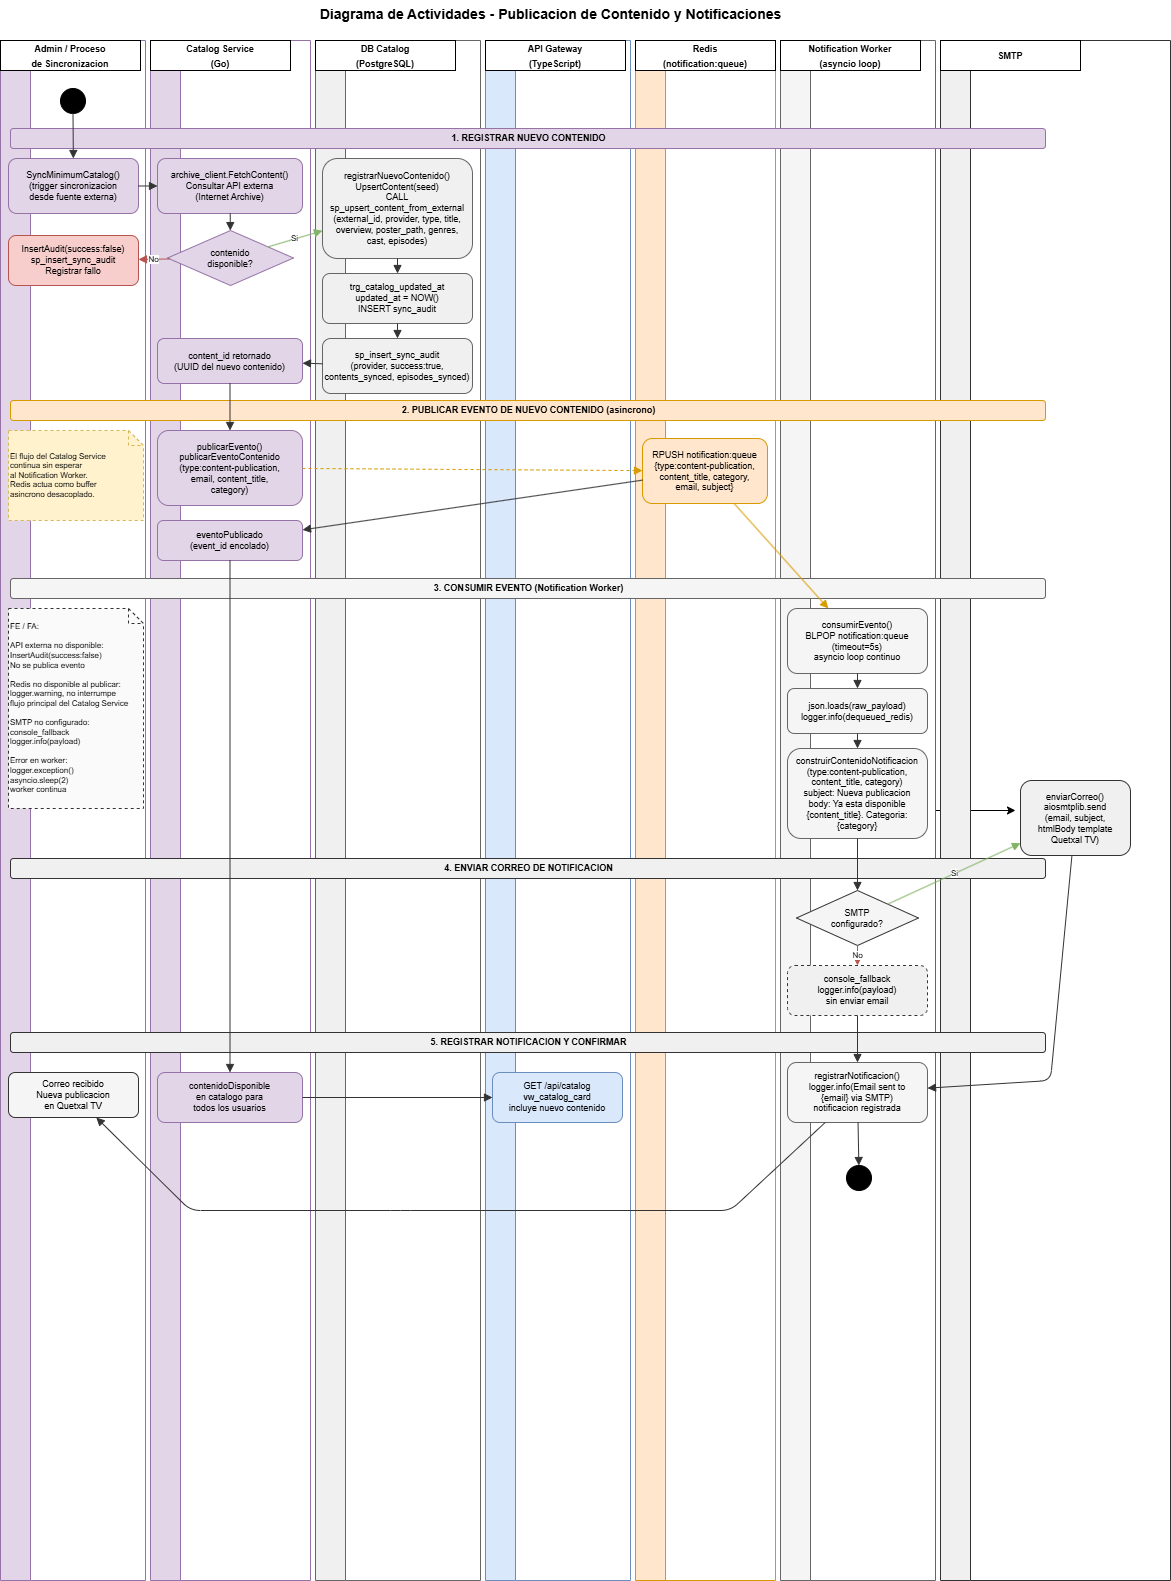

The diagram above was exported from draw.io. Its source (the exported page's mxGraphModel, read from the mxfile embedded in the PNG):
<mxGraphModel dx="1414" dy="777" grid="1" gridSize="10" guides="1" tooltips="1" connect="1" arrows="1" fold="1" page="1" pageScale="1" pageWidth="1169" pageHeight="1654" math="0" shadow="0">
  <root>
    <mxCell id="0" />
    <mxCell id="1" parent="0" />
    <mxCell id="titulo" parent="1" style="text;html=1;strokeColor=none;fillColor=none;align=center;verticalAlign=middle;fontSize=14;fontStyle=1;" value="Diagrama de Actividades - Publicacion de Contenido y Notificaciones" vertex="1">
      <mxGeometry height="28" width="1000" x="80" y="20" as="geometry" />
    </mxCell>
    <mxCell id="sl-admin" parent="1" style="swimlane;startSize=30;fillColor=#e1d5e7;strokeColor=#9673a6;fontStyle=1;fontSize=9;horizontal=0;" value="" vertex="1">
      <mxGeometry height="1540" width="145" x="30" y="60" as="geometry" />
    </mxCell>
    <mxCell id="ZTdfqi3aNkrYzJIEoSw0-1" parent="sl-admin" style="rounded=0;whiteSpace=wrap;html=1;" value="&lt;span style=&quot;font-size: 9px; font-weight: 700; white-space: nowrap;&quot;&gt;Admin / Proceso&lt;/span&gt;&lt;br style=&quot;padding: 0px; margin: 0px; font-size: 9px; font-weight: 700; white-space: nowrap;&quot;&gt;&lt;span style=&quot;font-size: 9px; font-weight: 700; white-space: nowrap;&quot;&gt;de Sincronizacion&lt;/span&gt;" vertex="1">
      <mxGeometry height="30" width="140" as="geometry" />
    </mxCell>
    <mxCell id="sl-catalog" parent="1" style="swimlane;startSize=30;fillColor=#e1d5e7;strokeColor=#9673a6;fontStyle=1;fontSize=9;horizontal=0;" value="" vertex="1">
      <mxGeometry height="1540" width="160" x="180" y="60" as="geometry" />
    </mxCell>
    <mxCell id="ZTdfqi3aNkrYzJIEoSw0-2" parent="sl-catalog" style="rounded=0;whiteSpace=wrap;html=1;" value="&lt;span style=&quot;font-size: 9px; font-weight: 700; white-space: nowrap;&quot;&gt;Catalog Service&lt;/span&gt;&lt;br style=&quot;padding: 0px; margin: 0px; font-size: 9px; font-weight: 700; white-space: nowrap;&quot;&gt;&lt;span style=&quot;font-size: 9px; font-weight: 700; white-space: nowrap;&quot;&gt;(Go)&lt;/span&gt;" vertex="1">
      <mxGeometry height="30" width="140" as="geometry" />
    </mxCell>
    <mxCell id="sl-db" parent="1" style="swimlane;startSize=30;fillColor=#f0f0f0;strokeColor=#666666;fontStyle=1;fontSize=9;horizontal=0;" value="" vertex="1">
      <mxGeometry height="1540" width="165" x="345" y="60" as="geometry" />
    </mxCell>
    <mxCell id="ZTdfqi3aNkrYzJIEoSw0-3" parent="sl-db" style="rounded=0;whiteSpace=wrap;html=1;" value="&lt;span style=&quot;font-size: 9px; font-weight: 700; white-space: nowrap;&quot;&gt;DB Catalog&lt;/span&gt;&lt;br style=&quot;padding: 0px; margin: 0px; font-size: 9px; font-weight: 700; white-space: nowrap;&quot;&gt;&lt;span style=&quot;font-size: 9px; font-weight: 700; white-space: nowrap;&quot;&gt;(PostgreSQL)&lt;/span&gt;" vertex="1">
      <mxGeometry height="30" width="140" as="geometry" />
    </mxCell>
    <mxCell id="sl-gw" parent="1" style="swimlane;startSize=30;fillColor=#dae8fc;strokeColor=#6c8ebf;fontStyle=1;fontSize=9;horizontal=0;" value="" vertex="1">
      <mxGeometry height="1540" width="145" x="515" y="60" as="geometry" />
    </mxCell>
    <mxCell id="ZTdfqi3aNkrYzJIEoSw0-4" parent="sl-gw" style="rounded=0;whiteSpace=wrap;html=1;" value="&lt;span style=&quot;font-size: 9px; font-weight: 700; white-space: nowrap;&quot;&gt;API Gateway&lt;/span&gt;&lt;br style=&quot;padding: 0px; margin: 0px; font-size: 9px; font-weight: 700; white-space: nowrap;&quot;&gt;&lt;span style=&quot;font-size: 9px; font-weight: 700; white-space: nowrap;&quot;&gt;(TypeScript)&lt;/span&gt;" vertex="1">
      <mxGeometry height="30" width="140" as="geometry" />
    </mxCell>
    <mxCell id="sl-redis" parent="1" style="swimlane;startSize=30;fillColor=#ffe6cc;strokeColor=#d79b00;fontStyle=1;fontSize=9;horizontal=0;" value="" vertex="1">
      <mxGeometry height="1540" width="140" x="665" y="60" as="geometry" />
    </mxCell>
    <mxCell id="ZTdfqi3aNkrYzJIEoSw0-5" parent="sl-redis" style="rounded=0;whiteSpace=wrap;html=1;" value="&lt;span style=&quot;font-size: 9px; font-weight: 700; white-space: nowrap;&quot;&gt;Redis&lt;/span&gt;&lt;br style=&quot;padding: 0px; margin: 0px; font-size: 9px; font-weight: 700; white-space: nowrap;&quot;&gt;&lt;span style=&quot;font-size: 9px; font-weight: 700; white-space: nowrap;&quot;&gt;(notification:queue)&lt;/span&gt;" vertex="1">
      <mxGeometry height="30" width="140" as="geometry" />
    </mxCell>
    <mxCell id="ZTdfqi3aNkrYzJIEoSw0-10" edge="1" parent="1" source="sl-worker" style="edgeStyle=orthogonalEdgeStyle;rounded=0;orthogonalLoop=1;jettySize=auto;html=1;" value="">
      <mxGeometry relative="1" as="geometry">
        <mxPoint x="1045" y="830" as="targetPoint" />
      </mxGeometry>
    </mxCell>
    <mxCell id="sl-worker" parent="1" style="swimlane;startSize=30;fillColor=#f5f5f5;strokeColor=#666666;fontStyle=1;fontSize=9;horizontal=0;" value="" vertex="1">
      <mxGeometry height="1540" width="155" x="810" y="60" as="geometry" />
    </mxCell>
    <mxCell id="ZTdfqi3aNkrYzJIEoSw0-6" parent="sl-worker" style="rounded=0;whiteSpace=wrap;html=1;" value="&lt;span style=&quot;font-size: 9px; font-weight: 700; white-space: nowrap;&quot;&gt;Notification Worker&lt;/span&gt;&lt;br style=&quot;padding: 0px; margin: 0px; font-size: 9px; font-weight: 700; white-space: nowrap;&quot;&gt;&lt;span style=&quot;font-size: 9px; font-weight: 700; white-space: nowrap;&quot;&gt;(asyncio loop)&lt;/span&gt;" vertex="1">
      <mxGeometry height="30" width="140" as="geometry" />
    </mxCell>
    <mxCell id="sl-smtp" parent="1" style="swimlane;startSize=30;fillColor=#f0f0f0;strokeColor=#333333;fontStyle=1;fontSize=9;horizontal=0;" value="" vertex="1">
      <mxGeometry height="1540" width="230" x="970" y="60" as="geometry" />
    </mxCell>
    <mxCell id="ZTdfqi3aNkrYzJIEoSw0-7" parent="sl-smtp" style="rounded=0;whiteSpace=wrap;html=1;" value="&lt;span style=&quot;font-size: 9px; font-weight: 700; white-space: nowrap;&quot;&gt;SMTP&lt;/span&gt;" vertex="1">
      <mxGeometry height="30" width="140" as="geometry" />
    </mxCell>
    <mxCell id="a-send-email" parent="sl-smtp" style="rounded=1;whiteSpace=wrap;html=1;fillColor=#f0f0f0;strokeColor=#333333;fontSize=9;" value="enviarCorreo()&#10;aiosmtplib.send&#10;(email, subject,&#10;htmlBody template&#10;Quetxal TV)" vertex="1">
      <mxGeometry height="75" width="110" x="80" y="740" as="geometry" />
    </mxCell>
    <mxCell id="start" parent="1" style="ellipse;aspect=fixed;fillColor=#000000;strokeColor=#000000;" value="" vertex="1">
      <mxGeometry height="25" width="25" x="90" y="108" as="geometry" />
    </mxCell>
    <mxCell id="sep1" parent="1" style="text;html=1;strokeColor=#9673a6;fillColor=#e1d5e7;align=center;verticalAlign=middle;fontSize=9;fontStyle=1;rounded=1;" value="1. REGISTRAR NUEVO CONTENIDO" vertex="1">
      <mxGeometry height="20" width="1035" x="40" y="148" as="geometry" />
    </mxCell>
    <mxCell id="a-sync" parent="1" style="rounded=1;whiteSpace=wrap;html=1;fillColor=#e1d5e7;strokeColor=#9673a6;fontSize=9;" value="SyncMinimumCatalog()&#10;(trigger sincronizacion&#10;desde fuente externa)" vertex="1">
      <mxGeometry height="55" width="130" x="38" y="178" as="geometry" />
    </mxCell>
    <mxCell id="a-fetch-ext" parent="1" style="rounded=1;whiteSpace=wrap;html=1;fillColor=#e1d5e7;strokeColor=#9673a6;fontSize=9;" value="archive_client.FetchContent()&#10;Consultar API externa&#10;(Internet Archive)" vertex="1">
      <mxGeometry height="55" width="145" x="187" y="178" as="geometry" />
    </mxCell>
    <mxCell id="d-content" parent="1" style="rhombus;whiteSpace=wrap;html=1;fillColor=#e1d5e7;strokeColor=#9673a6;fontSize=9;" value="contenido&#10;disponible?" vertex="1">
      <mxGeometry height="55" width="126" x="197" y="250" as="geometry" />
    </mxCell>
    <mxCell id="a-err-sync" parent="1" style="rounded=1;whiteSpace=wrap;html=1;fillColor=#f8cecc;strokeColor=#b85450;fontSize=9;" value="InsertAudit(success:false)&#10;sp_insert_sync_audit&#10;Registrar fallo" vertex="1">
      <mxGeometry height="50" width="130" x="38" y="255" as="geometry" />
    </mxCell>
    <mxCell id="a-upsert" parent="1" style="rounded=1;whiteSpace=wrap;html=1;fillColor=#f0f0f0;strokeColor=#666666;fontSize=9;" value="registrarNuevoContenido()&#10;UpsertContent(seed)&#10;CALL sp_upsert_content_from_external&#10;(external_id, provider, type, title,&#10;overview, poster_path, genres,&#10;cast, episodes)" vertex="1">
      <mxGeometry height="100" width="150" x="352" y="178" as="geometry" />
    </mxCell>
    <mxCell id="a-trigger" parent="1" style="rounded=1;whiteSpace=wrap;html=1;fillColor=#f0f0f0;strokeColor=#666666;fontSize=9;" value="trg_catalog_updated_at&#10;updated_at = NOW()&#10;INSERT sync_audit" vertex="1">
      <mxGeometry height="50" width="150" x="352" y="293" as="geometry" />
    </mxCell>
    <mxCell id="a-audit-ok" parent="1" style="rounded=1;whiteSpace=wrap;html=1;fillColor=#f0f0f0;strokeColor=#666666;fontSize=9;" value="sp_insert_sync_audit&#10;(provider, success:true,&#10;contents_synced, episodes_synced)" vertex="1">
      <mxGeometry height="55" width="150" x="352" y="358" as="geometry" />
    </mxCell>
    <mxCell id="a-content-id" parent="1" style="rounded=1;whiteSpace=wrap;html=1;fillColor=#e1d5e7;strokeColor=#9673a6;fontSize=9;" value="content_id retornado&#10;(UUID del nuevo contenido)" vertex="1">
      <mxGeometry height="45" width="145" x="187" y="358" as="geometry" />
    </mxCell>
    <mxCell id="sep2" parent="1" style="text;html=1;strokeColor=#d79b00;fillColor=#ffe6cc;align=center;verticalAlign=middle;fontSize=9;fontStyle=1;rounded=1;" value="2. PUBLICAR EVENTO DE NUEVO CONTENIDO (asincrono)" vertex="1">
      <mxGeometry height="20" width="1035" x="40" y="420" as="geometry" />
    </mxCell>
    <mxCell id="a-pub-event" parent="1" style="rounded=1;whiteSpace=wrap;html=1;fillColor=#e1d5e7;strokeColor=#9673a6;fontSize=9;" value="publicarEvento()&#10;publicarEventoContenido&#10;(type:content-publication,&#10;email, content_title,&#10;category)" vertex="1">
      <mxGeometry height="75" width="145" x="187" y="450" as="geometry" />
    </mxCell>
    <mxCell id="a-rpush" parent="1" style="rounded=1;whiteSpace=wrap;html=1;fillColor=#ffe6cc;strokeColor=#d79b00;fontSize=9;" value="RPUSH notification:queue&#10;{type:content-publication,&#10;content_title, category,&#10;email, subject}" vertex="1">
      <mxGeometry height="65" width="125" x="672" y="458" as="geometry" />
    </mxCell>
    <mxCell id="a-pub-ok" parent="1" style="rounded=1;whiteSpace=wrap;html=1;fillColor=#e1d5e7;strokeColor=#9673a6;fontSize=9;" value="eventoPublicado&#10;(event_id encolado)" vertex="1">
      <mxGeometry height="40" width="145" x="187" y="540" as="geometry" />
    </mxCell>
    <mxCell id="nota-async" parent="1" style="shape=note;whiteSpace=wrap;html=1;backgroundOutline=1;fontSize=8;fillColor=#fff2cc;strokeColor=#d6b656;dashed=1;size=15;align=left;" value="El flujo del Catalog Service&#10;continua sin esperar&#10;al Notification Worker.&#10;Redis actua como buffer&#10;asincrono desacoplado." vertex="1">
      <mxGeometry height="90" width="135" x="38" y="450" as="geometry" />
    </mxCell>
    <mxCell id="sep3" parent="1" style="text;html=1;strokeColor=#666666;fillColor=#f5f5f5;align=center;verticalAlign=middle;fontSize=9;fontStyle=1;rounded=1;" value="3. CONSUMIR EVENTO (Notification Worker)" vertex="1">
      <mxGeometry height="20" width="1035" x="40" y="598" as="geometry" />
    </mxCell>
    <mxCell id="a-blpop" parent="1" style="rounded=1;whiteSpace=wrap;html=1;fillColor=#f5f5f5;strokeColor=#666666;fontSize=9;" value="consumirEvento()&#10;BLPOP notification:queue&#10;(timeout=5s)&#10;asyncio loop continuo" vertex="1">
      <mxGeometry height="65" width="140" x="817" y="628" as="geometry" />
    </mxCell>
    <mxCell id="a-dequeue" parent="1" style="rounded=1;whiteSpace=wrap;html=1;fillColor=#f5f5f5;strokeColor=#666666;fontSize=9;" value="json.loads(raw_payload)&#10;logger.info(dequeued_redis)" vertex="1">
      <mxGeometry height="45" width="140" x="817" y="708" as="geometry" />
    </mxCell>
    <mxCell id="a-build" parent="1" style="rounded=1;whiteSpace=wrap;html=1;fillColor=#f5f5f5;strokeColor=#666666;fontSize=9;" value="construirContenidoNotificacion&#10;(type:content-publication,&#10;content_title, category)&#10;subject: Nueva publicacion&#10;body: Ya esta disponible&#10;{content_title}. Categoria: {category}" vertex="1">
      <mxGeometry height="90" width="140" x="817" y="768" as="geometry" />
    </mxCell>
    <mxCell id="sep4" parent="1" style="text;html=1;strokeColor=#333333;fillColor=#f0f0f0;align=center;verticalAlign=middle;fontSize=9;fontStyle=1;rounded=1;" value="4. ENVIAR CORREO DE NOTIFICACION" vertex="1">
      <mxGeometry height="20" width="1035" x="40" y="878" as="geometry" />
    </mxCell>
    <mxCell id="d-smtp" parent="1" style="rhombus;whiteSpace=wrap;html=1;fillColor=#f5f5f5;strokeColor=#333333;fontSize=9;" value="SMTP&#10;configurado?" vertex="1">
      <mxGeometry height="55" width="122" x="826" y="910" as="geometry" />
    </mxCell>
    <mxCell id="a-fallback" parent="1" style="rounded=1;whiteSpace=wrap;html=1;fillColor=#f0f0f0;strokeColor=#333333;fontSize=9;dashed=1;" value="console_fallback&#10;logger.info(payload)&#10;sin enviar email" vertex="1">
      <mxGeometry height="50" width="140" x="817" y="985" as="geometry" />
    </mxCell>
    <mxCell id="sep5" parent="1" style="text;html=1;strokeColor=#333333;fillColor=#f0f0f0;align=center;verticalAlign=middle;fontSize=9;fontStyle=1;rounded=1;" value="5. REGISTRAR NOTIFICACION Y CONFIRMAR" vertex="1">
      <mxGeometry height="20" width="1035" x="40" y="1052" as="geometry" />
    </mxCell>
    <mxCell id="a-log-ok" parent="1" style="rounded=1;whiteSpace=wrap;html=1;fillColor=#f5f5f5;strokeColor=#666666;fontSize=9;" value="registrarNotificacion()&#10;logger.info(Email sent to&#10;{email} via SMTP)&#10;notificacion registrada" vertex="1">
      <mxGeometry height="60" width="140" x="817" y="1082" as="geometry" />
    </mxCell>
    <mxCell id="a-usuario" parent="1" style="rounded=1;whiteSpace=wrap;html=1;fillColor=#f5f5f5;strokeColor=#333333;fontSize=9;" value="Correo recibido&#10;Nueva publicacion&#10;en Quetxal TV" vertex="1">
      <mxGeometry height="45" width="130" x="38" y="1092" as="geometry" />
    </mxCell>
    <mxCell id="a-content-ok" parent="1" style="rounded=1;whiteSpace=wrap;html=1;fillColor=#e1d5e7;strokeColor=#9673a6;fontSize=9;" value="contenidoDisponible&#10;en catalogo para&#10;todos los usuarios" vertex="1">
      <mxGeometry height="50" width="145" x="187" y="1092" as="geometry" />
    </mxCell>
    <mxCell id="a-gw-list" parent="1" style="rounded=1;whiteSpace=wrap;html=1;fillColor=#dae8fc;strokeColor=#6c8ebf;fontSize=9;" value="GET /api/catalog&#10;vw_catalog_card&#10;incluye nuevo contenido" vertex="1">
      <mxGeometry height="50" width="130" x="522" y="1092" as="geometry" />
    </mxCell>
    <mxCell id="end" parent="1" style="ellipse;aspect=fixed;fillColor=#000000;strokeColor=#000000;double=1;" value="" vertex="1">
      <mxGeometry height="25" width="25" x="876" y="1185" as="geometry" />
    </mxCell>
    <mxCell id="nota-fe" parent="1" style="shape=note;whiteSpace=wrap;html=1;backgroundOutline=1;fontSize=8;fillColor=#fafafa;strokeColor=#333333;dashed=1;size=15;align=left;" value="FE / FA:&#10;&#10;API externa no disponible:&#10;InsertAudit(success:false)&#10;No se publica evento&#10;&#10;Redis no disponible al publicar:&#10;logger.warning, no interrumpe&#10;flujo principal del Catalog Service&#10;&#10;SMTP no configurado:&#10;console_fallback&#10;logger.info(payload)&#10;&#10;Error en worker:&#10;logger.exception()&#10;asyncio.sleep(2)&#10;worker continua" vertex="1">
      <mxGeometry height="200" width="135" x="38" y="628" as="geometry" />
    </mxCell>
    <mxCell id="f0" edge="1" parent="1" source="start" style="endArrow=block;endFill=1;html=1;strokeColor=#333333;" target="a-sync">
      <mxGeometry relative="1" as="geometry" />
    </mxCell>
    <mxCell id="f1" edge="1" parent="1" source="a-sync" style="endArrow=block;endFill=1;html=1;strokeColor=#333333;" target="a-fetch-ext">
      <mxGeometry relative="1" as="geometry" />
    </mxCell>
    <mxCell id="f2" edge="1" parent="1" source="a-fetch-ext" style="endArrow=block;endFill=1;html=1;strokeColor=#333333;" target="d-content">
      <mxGeometry relative="1" as="geometry" />
    </mxCell>
    <mxCell id="f3" edge="1" parent="1" source="d-content" style="endArrow=block;endFill=1;html=1;strokeColor=#b85450;fontSize=8;" target="a-err-sync" value="No">
      <mxGeometry relative="1" as="geometry" />
    </mxCell>
    <mxCell id="f4" edge="1" parent="1" source="d-content" style="endArrow=block;endFill=1;html=1;strokeColor=#82b366;fontSize=8;" target="a-upsert" value="Si">
      <mxGeometry relative="1" as="geometry" />
    </mxCell>
    <mxCell id="f5" edge="1" parent="1" source="a-upsert" style="endArrow=block;endFill=1;html=1;strokeColor=#333333;" target="a-trigger">
      <mxGeometry relative="1" as="geometry" />
    </mxCell>
    <mxCell id="f6" edge="1" parent="1" source="a-trigger" style="endArrow=block;endFill=1;html=1;strokeColor=#333333;" target="a-audit-ok">
      <mxGeometry relative="1" as="geometry" />
    </mxCell>
    <mxCell id="f7" edge="1" parent="1" source="a-audit-ok" style="endArrow=block;endFill=1;html=1;strokeColor=#333333;" target="a-content-id">
      <mxGeometry relative="1" as="geometry" />
    </mxCell>
    <mxCell id="f8" edge="1" parent="1" source="a-content-id" style="endArrow=block;endFill=1;html=1;strokeColor=#333333;" target="a-pub-event">
      <mxGeometry relative="1" as="geometry" />
    </mxCell>
    <mxCell id="f9" edge="1" parent="1" source="a-pub-event" style="endArrow=block;endFill=1;html=1;strokeColor=#d79b00;dashed=1;" target="a-rpush">
      <mxGeometry relative="1" as="geometry" />
    </mxCell>
    <mxCell id="f10" edge="1" parent="1" source="a-rpush" style="endArrow=block;endFill=1;html=1;strokeColor=#333333;" target="a-pub-ok">
      <mxGeometry relative="1" as="geometry" />
    </mxCell>
    <mxCell id="f11" edge="1" parent="1" source="a-rpush" style="endArrow=block;endFill=1;html=1;strokeColor=#d79b00;" target="a-blpop">
      <mxGeometry relative="1" as="geometry" />
    </mxCell>
    <mxCell id="f12" edge="1" parent="1" source="a-blpop" style="endArrow=block;endFill=1;html=1;strokeColor=#333333;" target="a-dequeue">
      <mxGeometry relative="1" as="geometry" />
    </mxCell>
    <mxCell id="f13" edge="1" parent="1" source="a-dequeue" style="endArrow=block;endFill=1;html=1;strokeColor=#333333;" target="a-build">
      <mxGeometry relative="1" as="geometry" />
    </mxCell>
    <mxCell id="f14" edge="1" parent="1" source="a-build" style="endArrow=block;endFill=1;html=1;strokeColor=#333333;" target="d-smtp">
      <mxGeometry relative="1" as="geometry" />
    </mxCell>
    <mxCell id="f15" edge="1" parent="1" source="d-smtp" style="endArrow=block;endFill=1;html=1;strokeColor=#82b366;fontSize=8;" target="a-send-email" value="Si">
      <mxGeometry relative="1" as="geometry" />
    </mxCell>
    <mxCell id="f16" edge="1" parent="1" source="d-smtp" style="endArrow=block;endFill=1;html=1;strokeColor=#b85450;fontSize=8;" target="a-fallback" value="No">
      <mxGeometry relative="1" as="geometry" />
    </mxCell>
    <mxCell id="f17" edge="1" parent="1" source="a-send-email" style="endArrow=block;endFill=1;html=1;strokeColor=#333333;" target="a-log-ok">
      <mxGeometry relative="1" as="geometry">
        <Array as="points">
          <mxPoint x="1080" y="1100" />
        </Array>
      </mxGeometry>
    </mxCell>
    <mxCell id="f18" edge="1" parent="1" source="a-fallback" style="endArrow=block;endFill=1;html=1;strokeColor=#333333;" target="a-log-ok">
      <mxGeometry relative="1" as="geometry" />
    </mxCell>
    <mxCell id="f19" edge="1" parent="1" source="a-log-ok" style="endArrow=block;endFill=1;html=1;strokeColor=#333333;" target="a-usuario">
      <mxGeometry relative="1" as="geometry">
        <Array as="points">
          <mxPoint x="760" y="1230" />
          <mxPoint x="430" y="1230" />
          <mxPoint x="220" y="1230" />
        </Array>
      </mxGeometry>
    </mxCell>
    <mxCell id="f20" edge="1" parent="1" source="a-pub-ok" style="endArrow=block;endFill=1;html=1;strokeColor=#333333;" target="a-content-ok">
      <mxGeometry relative="1" as="geometry" />
    </mxCell>
    <mxCell id="f21" edge="1" parent="1" source="a-content-ok" style="endArrow=block;endFill=1;html=1;strokeColor=#333333;" target="a-gw-list">
      <mxGeometry relative="1" as="geometry" />
    </mxCell>
    <mxCell id="f22" edge="1" parent="1" source="a-log-ok" style="endArrow=block;endFill=1;html=1;strokeColor=#333333;" target="end">
      <mxGeometry relative="1" as="geometry" />
    </mxCell>
  </root>
</mxGraphModel>